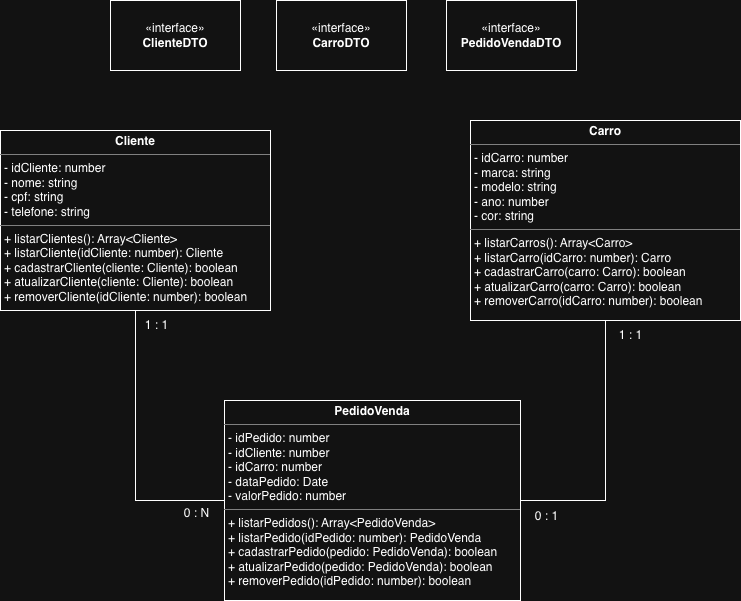

The diagram above was exported from draw.io. Its source (the exported page's mxGraphModel, read from the mxfile embedded in the PNG):
<mxGraphModel dx="976" dy="667" grid="1" gridSize="10" guides="1" tooltips="1" connect="1" arrows="1" fold="1" page="1" pageScale="1" pageWidth="827" pageHeight="1169" math="0" shadow="0">
  <root>
    <mxCell id="0" />
    <mxCell id="1" parent="0" />
    <mxCell id="EFdtk-uEgJiPXHcUSpEV-1" value="&lt;p style=&quot;margin:0px;margin-top:4px;text-align:center;&quot;&gt;&lt;b&gt;Cliente&lt;/b&gt;&lt;/p&gt;&lt;hr size=&quot;1&quot; style=&quot;border-style:solid;&quot;&gt;&lt;p style=&quot;margin:0px;margin-left:4px;&quot;&gt;- idCliente: number&lt;/p&gt;&lt;p style=&quot;margin:0px;margin-left:4px;&quot;&gt;- nome: string&lt;/p&gt;&lt;p style=&quot;margin:0px;margin-left:4px;&quot;&gt;- cpf: string&lt;/p&gt;&lt;p style=&quot;margin:0px;margin-left:4px;&quot;&gt;- telefone: string&lt;/p&gt;&lt;hr size=&quot;1&quot; style=&quot;border-style:solid;&quot;&gt;&lt;p style=&quot;margin:0px;margin-left:4px;&quot;&gt;+ listarClientes(): Array&amp;lt;Cliente&amp;gt;&lt;/p&gt;&lt;p style=&quot;margin:0px;margin-left:4px;&quot;&gt;+ listarCliente(idCliente: number): Cliente&lt;/p&gt;&lt;p style=&quot;margin:0px;margin-left:4px;&quot;&gt;+ cadastrarCliente(cliente: Cliente): boolean&lt;/p&gt;&lt;p style=&quot;margin:0px;margin-left:4px;&quot;&gt;+ atualizarCliente(cliente: Cliente): boolean&lt;/p&gt;&lt;p style=&quot;margin:0px;margin-left:4px;&quot;&gt;+ removerCliente(idCliente: number): boolean&lt;/p&gt;" style="verticalAlign=top;align=left;overflow=fill;html=1;whiteSpace=wrap;" parent="1" vertex="1">
      <mxGeometry x="50" y="130" width="270" height="180" as="geometry" />
    </mxCell>
    <mxCell id="EFdtk-uEgJiPXHcUSpEV-2" value="&lt;p style=&quot;margin:0px;margin-top:4px;text-align:center;&quot;&gt;&lt;b&gt;Carro&lt;/b&gt;&lt;/p&gt;&lt;hr size=&quot;1&quot; style=&quot;border-style:solid;&quot;&gt;&lt;p style=&quot;margin:0px;margin-left:4px;&quot;&gt;- idCarro: number&lt;/p&gt;&lt;p style=&quot;margin:0px;margin-left:4px;&quot;&gt;- marca: string&lt;/p&gt;&lt;p style=&quot;margin:0px;margin-left:4px;&quot;&gt;- modelo: string&lt;/p&gt;&lt;p style=&quot;margin:0px;margin-left:4px;&quot;&gt;- ano: number&lt;/p&gt;&lt;p style=&quot;margin:0px;margin-left:4px;&quot;&gt;- cor: string&lt;/p&gt;&lt;hr size=&quot;1&quot; style=&quot;border-style:solid;&quot;&gt;&lt;p style=&quot;margin:0px;margin-left:4px;&quot;&gt;+ listarCarros(): Array&amp;lt;Carro&amp;gt;&lt;/p&gt;&lt;p style=&quot;margin:0px;margin-left:4px;&quot;&gt;+ listarCarro(idCarro: number): Carro&lt;/p&gt;&lt;p style=&quot;margin:0px;margin-left:4px;&quot;&gt;+ cadastrarCarro(carro: Carro): boolean&lt;/p&gt;&lt;p style=&quot;margin:0px;margin-left:4px;&quot;&gt;+ atualizarCarro(carro: Carro): boolean&lt;/p&gt;&lt;p style=&quot;margin:0px;margin-left:4px;&quot;&gt;+ removerCarro(idCarro: number): boolean&lt;/p&gt;" style="verticalAlign=top;align=left;overflow=fill;html=1;whiteSpace=wrap;" parent="1" vertex="1">
      <mxGeometry x="520" y="120" width="270" height="200" as="geometry" />
    </mxCell>
    <mxCell id="EFdtk-uEgJiPXHcUSpEV-4" style="edgeStyle=orthogonalEdgeStyle;rounded=0;orthogonalLoop=1;jettySize=auto;html=1;entryX=0.5;entryY=1;entryDx=0;entryDy=0;exitX=0;exitY=0.5;exitDx=0;exitDy=0;endArrow=none;endFill=0;" parent="1" source="EFdtk-uEgJiPXHcUSpEV-3" target="EFdtk-uEgJiPXHcUSpEV-1" edge="1">
      <mxGeometry relative="1" as="geometry" />
    </mxCell>
    <mxCell id="EFdtk-uEgJiPXHcUSpEV-5" style="edgeStyle=orthogonalEdgeStyle;rounded=0;orthogonalLoop=1;jettySize=auto;html=1;entryX=0.5;entryY=1;entryDx=0;entryDy=0;exitX=1;exitY=0.5;exitDx=0;exitDy=0;endArrow=none;endFill=0;" parent="1" source="EFdtk-uEgJiPXHcUSpEV-3" target="EFdtk-uEgJiPXHcUSpEV-2" edge="1">
      <mxGeometry relative="1" as="geometry" />
    </mxCell>
    <mxCell id="EFdtk-uEgJiPXHcUSpEV-3" value="&lt;p style=&quot;margin:0px;margin-top:4px;text-align:center;&quot;&gt;&lt;b&gt;PedidoVenda&lt;/b&gt;&lt;/p&gt;&lt;hr size=&quot;1&quot; style=&quot;border-style:solid;&quot;&gt;&lt;p style=&quot;margin:0px;margin-left:4px;&quot;&gt;- idPedido: number&lt;/p&gt;&lt;p style=&quot;margin:0px;margin-left:4px;&quot;&gt;- idCliente: number&lt;/p&gt;&lt;p style=&quot;margin:0px;margin-left:4px;&quot;&gt;- idCarro: number&lt;/p&gt;&lt;p style=&quot;margin:0px;margin-left:4px;&quot;&gt;- dataPedido: Date&lt;/p&gt;&lt;p style=&quot;margin:0px;margin-left:4px;&quot;&gt;- valorPedido: number&lt;/p&gt;&lt;hr size=&quot;1&quot; style=&quot;border-style:solid;&quot;&gt;&lt;p style=&quot;margin:0px;margin-left:4px;&quot;&gt;+ listarPedidos(): Array&amp;lt;PedidoVenda&amp;gt;&lt;/p&gt;&lt;p style=&quot;margin:0px;margin-left:4px;&quot;&gt;+ listarPedido(idPedido: number): PedidoVenda&lt;/p&gt;&lt;p style=&quot;margin:0px;margin-left:4px;&quot;&gt;+ cadastrarPedido(pedido: PedidoVenda): boolean&lt;/p&gt;&lt;p style=&quot;margin:0px;margin-left:4px;&quot;&gt;+ atualizarPedido(pedido: PedidoVenda): boolean&lt;/p&gt;&lt;p style=&quot;margin:0px;margin-left:4px;&quot;&gt;+ removerPedido(idPedido: number): boolean&lt;/p&gt;" style="verticalAlign=top;align=left;overflow=fill;html=1;whiteSpace=wrap;" parent="1" vertex="1">
      <mxGeometry x="274" y="400" width="296" height="200" as="geometry" />
    </mxCell>
    <mxCell id="EFdtk-uEgJiPXHcUSpEV-6" value="«interface»&lt;br&gt;&lt;b&gt;PedidoVendaDTO&lt;/b&gt;" style="html=1;whiteSpace=wrap;" parent="1" vertex="1">
      <mxGeometry x="496" width="130" height="70" as="geometry" />
    </mxCell>
    <mxCell id="EFdtk-uEgJiPXHcUSpEV-7" value="«interface»&lt;br&gt;&lt;b&gt;CarroDTO&lt;/b&gt;" style="html=1;whiteSpace=wrap;" parent="1" vertex="1">
      <mxGeometry x="326" width="130" height="70" as="geometry" />
    </mxCell>
    <mxCell id="EFdtk-uEgJiPXHcUSpEV-8" value="«interface»&lt;br&gt;&lt;b&gt;ClienteDTO&lt;/b&gt;" style="html=1;whiteSpace=wrap;" parent="1" vertex="1">
      <mxGeometry x="160" width="130" height="70" as="geometry" />
    </mxCell>
    <mxCell id="EFdtk-uEgJiPXHcUSpEV-9" value="0 : N" style="text;html=1;align=center;verticalAlign=middle;resizable=0;points=[];autosize=1;strokeColor=none;fillColor=none;" parent="1" vertex="1">
      <mxGeometry x="221" y="498" width="50" height="30" as="geometry" />
    </mxCell>
    <mxCell id="EFdtk-uEgJiPXHcUSpEV-10" value="1 : 1" style="text;html=1;align=center;verticalAlign=middle;resizable=0;points=[];autosize=1;strokeColor=none;fillColor=none;" parent="1" vertex="1">
      <mxGeometry x="181" y="310" width="50" height="30" as="geometry" />
    </mxCell>
    <mxCell id="EFdtk-uEgJiPXHcUSpEV-11" value="0 : 1" style="text;html=1;align=center;verticalAlign=middle;resizable=0;points=[];autosize=1;strokeColor=none;fillColor=none;" parent="1" vertex="1">
      <mxGeometry x="571" y="501" width="50" height="30" as="geometry" />
    </mxCell>
    <mxCell id="EFdtk-uEgJiPXHcUSpEV-12" value="1 : 1" style="text;html=1;align=center;verticalAlign=middle;resizable=0;points=[];autosize=1;strokeColor=none;fillColor=none;" parent="1" vertex="1">
      <mxGeometry x="655" y="320" width="50" height="30" as="geometry" />
    </mxCell>
  </root>
</mxGraphModel>